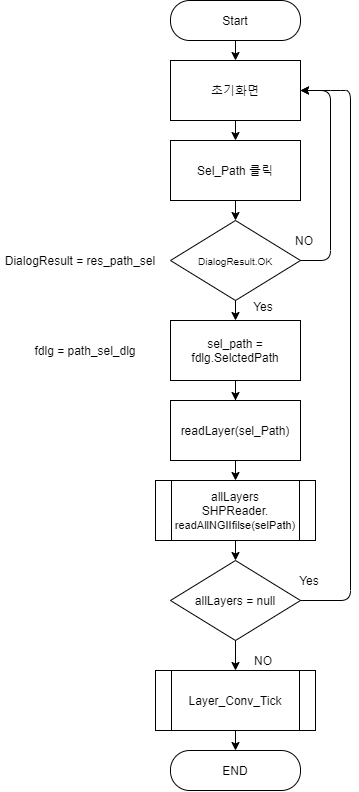

The diagram above was exported from draw.io. Its source (the exported page's mxGraphModel, read from the mxfile embedded in the PNG):
<mxGraphModel dx="781" dy="433" grid="1" gridSize="10" guides="1" tooltips="1" connect="1" arrows="1" fold="1" page="1" pageScale="1" pageWidth="827" pageHeight="1169" math="0" shadow="0">
  <root>
    <mxCell id="WIyWlLk6GJQsqaUBKTNV-0" />
    <mxCell id="WIyWlLk6GJQsqaUBKTNV-1" parent="WIyWlLk6GJQsqaUBKTNV-0" />
    <mxCell id="26fbEeKkI61oeNImLfyG-6" style="edgeStyle=orthogonalEdgeStyle;rounded=0;orthogonalLoop=1;jettySize=auto;html=1;exitX=0.5;exitY=1;exitDx=0;exitDy=0;entryX=0.5;entryY=0;entryDx=0;entryDy=0;" edge="1" parent="WIyWlLk6GJQsqaUBKTNV-1" source="WIyWlLk6GJQsqaUBKTNV-3" target="26fbEeKkI61oeNImLfyG-2">
      <mxGeometry relative="1" as="geometry" />
    </mxCell>
    <mxCell id="WIyWlLk6GJQsqaUBKTNV-3" value="Start" style="rounded=1;whiteSpace=wrap;html=1;fontSize=12;glass=0;strokeWidth=1;shadow=0;arcSize=48;" parent="WIyWlLk6GJQsqaUBKTNV-1" vertex="1">
      <mxGeometry x="280" y="80" width="130" height="40" as="geometry" />
    </mxCell>
    <mxCell id="26fbEeKkI61oeNImLfyG-10" style="edgeStyle=orthogonalEdgeStyle;rounded=0;orthogonalLoop=1;jettySize=auto;html=1;exitX=0.5;exitY=1;exitDx=0;exitDy=0;entryX=0.5;entryY=0;entryDx=0;entryDy=0;" edge="1" parent="WIyWlLk6GJQsqaUBKTNV-1" source="26fbEeKkI61oeNImLfyG-2" target="26fbEeKkI61oeNImLfyG-8">
      <mxGeometry relative="1" as="geometry" />
    </mxCell>
    <mxCell id="26fbEeKkI61oeNImLfyG-2" value="초기화면" style="rounded=0;whiteSpace=wrap;html=1;" vertex="1" parent="WIyWlLk6GJQsqaUBKTNV-1">
      <mxGeometry x="280" y="140" width="130" height="60" as="geometry" />
    </mxCell>
    <mxCell id="26fbEeKkI61oeNImLfyG-4" value="&lt;font style=&quot;font-size: 10px&quot;&gt;DialogResult.OK&lt;br&gt;&lt;/font&gt;" style="rhombus;whiteSpace=wrap;html=1;" vertex="1" parent="WIyWlLk6GJQsqaUBKTNV-1">
      <mxGeometry x="280" y="300" width="130" height="80" as="geometry" />
    </mxCell>
    <mxCell id="26fbEeKkI61oeNImLfyG-11" style="edgeStyle=orthogonalEdgeStyle;rounded=0;orthogonalLoop=1;jettySize=auto;html=1;exitX=0.5;exitY=1;exitDx=0;exitDy=0;entryX=0.5;entryY=0;entryDx=0;entryDy=0;" edge="1" parent="WIyWlLk6GJQsqaUBKTNV-1" source="26fbEeKkI61oeNImLfyG-8" target="26fbEeKkI61oeNImLfyG-4">
      <mxGeometry relative="1" as="geometry" />
    </mxCell>
    <mxCell id="26fbEeKkI61oeNImLfyG-8" value="Sel_Path 클릭" style="rounded=0;whiteSpace=wrap;html=1;" vertex="1" parent="WIyWlLk6GJQsqaUBKTNV-1">
      <mxGeometry x="280" y="220" width="130" height="60" as="geometry" />
    </mxCell>
    <mxCell id="26fbEeKkI61oeNImLfyG-14" value="NO" style="text;html=1;strokeColor=none;fillColor=none;align=center;verticalAlign=middle;whiteSpace=wrap;rounded=0;" vertex="1" parent="WIyWlLk6GJQsqaUBKTNV-1">
      <mxGeometry x="399" y="310" width="30" height="20" as="geometry" />
    </mxCell>
    <mxCell id="26fbEeKkI61oeNImLfyG-17" value="" style="endArrow=classic;html=1;entryX=1;entryY=0.5;entryDx=0;entryDy=0;exitX=1;exitY=0.5;exitDx=0;exitDy=0;" edge="1" parent="WIyWlLk6GJQsqaUBKTNV-1" source="26fbEeKkI61oeNImLfyG-4" target="26fbEeKkI61oeNImLfyG-2">
      <mxGeometry width="50" height="50" relative="1" as="geometry">
        <mxPoint x="400" y="340" as="sourcePoint" />
        <mxPoint x="460" y="270" as="targetPoint" />
        <Array as="points">
          <mxPoint x="440" y="340" />
          <mxPoint x="440" y="170" />
        </Array>
      </mxGeometry>
    </mxCell>
    <mxCell id="26fbEeKkI61oeNImLfyG-18" value="" style="endArrow=classic;html=1;exitX=0.5;exitY=1;exitDx=0;exitDy=0;entryX=0.5;entryY=0;entryDx=0;entryDy=0;" edge="1" parent="WIyWlLk6GJQsqaUBKTNV-1" source="26fbEeKkI61oeNImLfyG-4" target="26fbEeKkI61oeNImLfyG-19">
      <mxGeometry width="50" height="50" relative="1" as="geometry">
        <mxPoint x="410" y="380" as="sourcePoint" />
        <mxPoint x="344" y="400" as="targetPoint" />
      </mxGeometry>
    </mxCell>
    <mxCell id="26fbEeKkI61oeNImLfyG-24" value="" style="edgeStyle=orthogonalEdgeStyle;rounded=0;orthogonalLoop=1;jettySize=auto;html=1;" edge="1" parent="WIyWlLk6GJQsqaUBKTNV-1" source="26fbEeKkI61oeNImLfyG-19" target="26fbEeKkI61oeNImLfyG-23">
      <mxGeometry relative="1" as="geometry" />
    </mxCell>
    <mxCell id="26fbEeKkI61oeNImLfyG-19" value="sel_path = fdlg.SelctedPath" style="rounded=0;whiteSpace=wrap;html=1;" vertex="1" parent="WIyWlLk6GJQsqaUBKTNV-1">
      <mxGeometry x="280" y="400" width="130" height="60" as="geometry" />
    </mxCell>
    <mxCell id="26fbEeKkI61oeNImLfyG-22" value="fdlg = path_sel_dlg" style="text;html=1;strokeColor=none;fillColor=none;align=center;verticalAlign=middle;whiteSpace=wrap;rounded=0;" vertex="1" parent="WIyWlLk6GJQsqaUBKTNV-1">
      <mxGeometry x="130" y="420" width="130" height="20" as="geometry" />
    </mxCell>
    <mxCell id="26fbEeKkI61oeNImLfyG-23" value="readLayer(sel_Path)" style="whiteSpace=wrap;html=1;rounded=0;" vertex="1" parent="WIyWlLk6GJQsqaUBKTNV-1">
      <mxGeometry x="280" y="480" width="130" height="60" as="geometry" />
    </mxCell>
    <mxCell id="26fbEeKkI61oeNImLfyG-27" value="Yes" style="text;html=1;strokeColor=none;fillColor=none;align=center;verticalAlign=middle;whiteSpace=wrap;rounded=0;" vertex="1" parent="WIyWlLk6GJQsqaUBKTNV-1">
      <mxGeometry x="353" y="376" width="40" height="20" as="geometry" />
    </mxCell>
    <mxCell id="26fbEeKkI61oeNImLfyG-28" value="DialogResult = res_path_sel" style="text;html=1;strokeColor=none;fillColor=none;align=center;verticalAlign=middle;whiteSpace=wrap;rounded=0;" vertex="1" parent="WIyWlLk6GJQsqaUBKTNV-1">
      <mxGeometry x="110" y="330" width="160" height="20" as="geometry" />
    </mxCell>
    <mxCell id="26fbEeKkI61oeNImLfyG-36" style="edgeStyle=orthogonalEdgeStyle;rounded=0;orthogonalLoop=1;jettySize=auto;html=1;entryX=0.5;entryY=0;entryDx=0;entryDy=0;exitX=0.5;exitY=1;exitDx=0;exitDy=0;" edge="1" parent="WIyWlLk6GJQsqaUBKTNV-1" source="26fbEeKkI61oeNImLfyG-32" target="26fbEeKkI61oeNImLfyG-35">
      <mxGeometry relative="1" as="geometry">
        <mxPoint x="190" y="650.0000000000002" as="sourcePoint" />
      </mxGeometry>
    </mxCell>
    <mxCell id="26fbEeKkI61oeNImLfyG-32" value="allLayers&lt;br&gt;SHPReader.&lt;br&gt;&lt;font style=&quot;font-size: 11px&quot;&gt;readAllNGIIfilse(selPath)&lt;/font&gt;" style="shape=process;whiteSpace=wrap;html=1;backgroundOutline=1;" vertex="1" parent="WIyWlLk6GJQsqaUBKTNV-1">
      <mxGeometry x="265" y="560" width="160" height="60" as="geometry" />
    </mxCell>
    <mxCell id="26fbEeKkI61oeNImLfyG-33" value="" style="endArrow=classic;html=1;exitX=0.5;exitY=1;exitDx=0;exitDy=0;" edge="1" parent="WIyWlLk6GJQsqaUBKTNV-1" source="26fbEeKkI61oeNImLfyG-23" target="26fbEeKkI61oeNImLfyG-32">
      <mxGeometry width="50" height="50" relative="1" as="geometry">
        <mxPoint x="320" y="580" as="sourcePoint" />
        <mxPoint x="370" y="530" as="targetPoint" />
      </mxGeometry>
    </mxCell>
    <mxCell id="26fbEeKkI61oeNImLfyG-35" value="allLayers = null" style="rhombus;whiteSpace=wrap;html=1;" vertex="1" parent="WIyWlLk6GJQsqaUBKTNV-1">
      <mxGeometry x="280" y="640" width="130" height="80" as="geometry" />
    </mxCell>
    <mxCell id="26fbEeKkI61oeNImLfyG-38" value="" style="endArrow=classic;html=1;entryX=1;entryY=0.5;entryDx=0;entryDy=0;exitX=1;exitY=0.5;exitDx=0;exitDy=0;" edge="1" parent="WIyWlLk6GJQsqaUBKTNV-1" source="26fbEeKkI61oeNImLfyG-35" target="26fbEeKkI61oeNImLfyG-2">
      <mxGeometry width="50" height="50" relative="1" as="geometry">
        <mxPoint x="450" y="760" as="sourcePoint" />
        <mxPoint x="340" y="680" as="targetPoint" />
        <Array as="points">
          <mxPoint x="460" y="680" />
          <mxPoint x="460" y="170" />
          <mxPoint x="450" y="170" />
        </Array>
      </mxGeometry>
    </mxCell>
    <mxCell id="26fbEeKkI61oeNImLfyG-39" value="NO" style="text;html=1;strokeColor=none;fillColor=none;align=center;verticalAlign=middle;whiteSpace=wrap;rounded=0;" vertex="1" parent="WIyWlLk6GJQsqaUBKTNV-1">
      <mxGeometry x="358" y="730" width="30" height="20" as="geometry" />
    </mxCell>
    <mxCell id="26fbEeKkI61oeNImLfyG-40" value="Yes" style="text;html=1;strokeColor=none;fillColor=none;align=center;verticalAlign=middle;whiteSpace=wrap;rounded=0;" vertex="1" parent="WIyWlLk6GJQsqaUBKTNV-1">
      <mxGeometry x="399" y="650" width="40" height="20" as="geometry" />
    </mxCell>
    <mxCell id="26fbEeKkI61oeNImLfyG-42" value="" style="endArrow=classic;html=1;exitX=0.5;exitY=1;exitDx=0;exitDy=0;" edge="1" parent="WIyWlLk6GJQsqaUBKTNV-1" source="26fbEeKkI61oeNImLfyG-35">
      <mxGeometry width="50" height="50" relative="1" as="geometry">
        <mxPoint x="560" y="520" as="sourcePoint" />
        <mxPoint x="345" y="750" as="targetPoint" />
      </mxGeometry>
    </mxCell>
    <mxCell id="26fbEeKkI61oeNImLfyG-44" value="Layer_Conv_Tick" style="shape=process;whiteSpace=wrap;html=1;backgroundOutline=1;" vertex="1" parent="WIyWlLk6GJQsqaUBKTNV-1">
      <mxGeometry x="265" y="750" width="160" height="60" as="geometry" />
    </mxCell>
    <mxCell id="26fbEeKkI61oeNImLfyG-46" value="END" style="rounded=1;whiteSpace=wrap;html=1;fontSize=12;glass=0;strokeWidth=1;shadow=0;arcSize=48;" vertex="1" parent="WIyWlLk6GJQsqaUBKTNV-1">
      <mxGeometry x="280" y="830" width="130" height="40" as="geometry" />
    </mxCell>
    <mxCell id="26fbEeKkI61oeNImLfyG-47" value="" style="endArrow=classic;html=1;exitX=0.5;exitY=1;exitDx=0;exitDy=0;entryX=0.5;entryY=0;entryDx=0;entryDy=0;" edge="1" parent="WIyWlLk6GJQsqaUBKTNV-1" source="26fbEeKkI61oeNImLfyG-44" target="26fbEeKkI61oeNImLfyG-46">
      <mxGeometry width="50" height="50" relative="1" as="geometry">
        <mxPoint x="450" y="720" as="sourcePoint" />
        <mxPoint x="500" y="670" as="targetPoint" />
      </mxGeometry>
    </mxCell>
  </root>
</mxGraphModel>